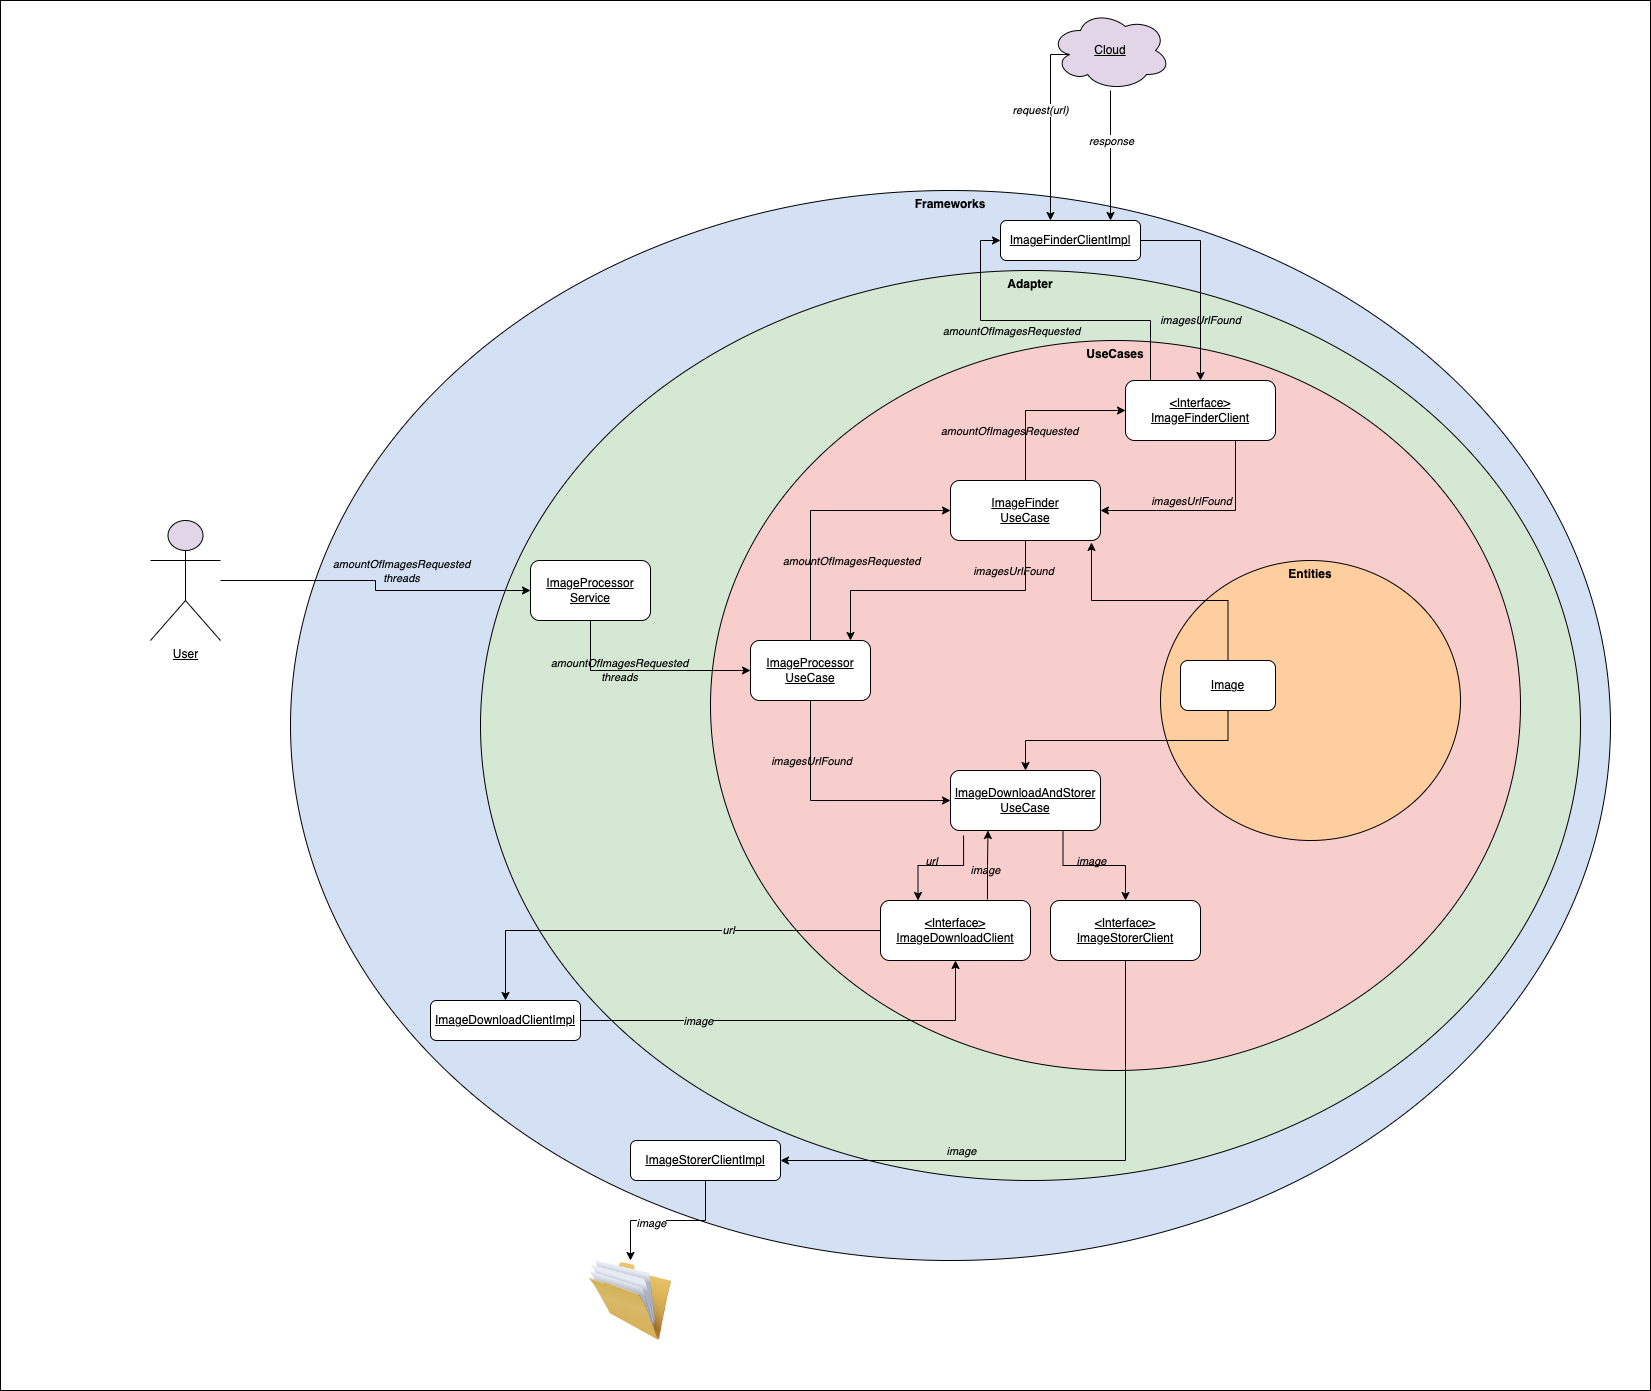

The diagram above was exported from draw.io. Its source (the exported page's mxGraphModel, read from the mxfile embedded in the PNG):
<mxGraphModel dx="2276" dy="1719" grid="1" gridSize="10" guides="1" tooltips="1" connect="1" arrows="1" fold="1" page="1" pageScale="1" pageWidth="850" pageHeight="1100" math="0" shadow="0">
  <root>
    <mxCell id="0" />
    <mxCell id="1" parent="0" />
    <mxCell id="W_gVohpqxrbe5KZl6aop-76" value="" style="rounded=0;whiteSpace=wrap;html=1;labelBackgroundColor=none;strokeColor=#000000;fillColor=#FFFFFF;" vertex="1" parent="1">
      <mxGeometry x="-560" y="-500" width="1650" height="1390" as="geometry" />
    </mxCell>
    <mxCell id="W_gVohpqxrbe5KZl6aop-43" value="&lt;b&gt;Frameworks&lt;/b&gt;" style="ellipse;whiteSpace=wrap;html=1;strokeColor=#000000;fillColor=#D4E1F5;verticalAlign=top;" vertex="1" parent="1">
      <mxGeometry x="-270" y="-310" width="1320" height="1070" as="geometry" />
    </mxCell>
    <mxCell id="W_gVohpqxrbe5KZl6aop-39" value="&lt;b&gt;Adapter&lt;/b&gt;" style="ellipse;whiteSpace=wrap;html=1;strokeColor=#000000;fillColor=#D5E8D4;verticalAlign=top;" vertex="1" parent="1">
      <mxGeometry x="-80" y="-230" width="1100" height="910" as="geometry" />
    </mxCell>
    <mxCell id="W_gVohpqxrbe5KZl6aop-7" value="&lt;b&gt;UseCases&lt;/b&gt;" style="ellipse;whiteSpace=wrap;html=1;fillColor=#F8CECC;verticalAlign=top;" vertex="1" parent="1">
      <mxGeometry x="150" y="-160" width="810" height="730" as="geometry" />
    </mxCell>
    <mxCell id="W_gVohpqxrbe5KZl6aop-4" value="&lt;b&gt;Entities&lt;/b&gt;" style="ellipse;whiteSpace=wrap;html=1;fillColor=#FFCE9F;verticalAlign=top;" vertex="1" parent="1">
      <mxGeometry x="600" y="60" width="300" height="280" as="geometry" />
    </mxCell>
    <mxCell id="W_gVohpqxrbe5KZl6aop-32" style="edgeStyle=orthogonalEdgeStyle;rounded=0;orthogonalLoop=1;jettySize=auto;html=1;entryX=0.94;entryY=1.033;entryDx=0;entryDy=0;entryPerimeter=0;exitX=0.5;exitY=0;exitDx=0;exitDy=0;" edge="1" parent="1" source="W_gVohpqxrbe5KZl6aop-6" target="W_gVohpqxrbe5KZl6aop-10">
      <mxGeometry relative="1" as="geometry" />
    </mxCell>
    <mxCell id="W_gVohpqxrbe5KZl6aop-33" style="edgeStyle=orthogonalEdgeStyle;rounded=0;orthogonalLoop=1;jettySize=auto;html=1;entryX=0.5;entryY=0;entryDx=0;entryDy=0;exitX=0.5;exitY=1;exitDx=0;exitDy=0;" edge="1" parent="1" source="W_gVohpqxrbe5KZl6aop-6" target="W_gVohpqxrbe5KZl6aop-9">
      <mxGeometry relative="1" as="geometry" />
    </mxCell>
    <mxCell id="W_gVohpqxrbe5KZl6aop-6" value="&lt;u&gt;Image&lt;/u&gt;" style="rounded=1;whiteSpace=wrap;html=1;fillColor=#FFFFFF;" vertex="1" parent="1">
      <mxGeometry x="620" y="160" width="95" height="50" as="geometry" />
    </mxCell>
    <mxCell id="W_gVohpqxrbe5KZl6aop-15" style="edgeStyle=orthogonalEdgeStyle;rounded=0;orthogonalLoop=1;jettySize=auto;html=1;entryX=0;entryY=0.5;entryDx=0;entryDy=0;exitX=0.5;exitY=0;exitDx=0;exitDy=0;" edge="1" parent="1" source="W_gVohpqxrbe5KZl6aop-8" target="W_gVohpqxrbe5KZl6aop-10">
      <mxGeometry relative="1" as="geometry">
        <Array as="points">
          <mxPoint x="250" y="10" />
        </Array>
      </mxGeometry>
    </mxCell>
    <mxCell id="W_gVohpqxrbe5KZl6aop-24" value="&lt;i&gt;amountOfImagesRequested&lt;/i&gt;" style="edgeLabel;html=1;align=center;verticalAlign=middle;resizable=0;points=[];labelBackgroundColor=none;" vertex="1" connectable="0" parent="W_gVohpqxrbe5KZl6aop-15">
      <mxGeometry x="0.1" y="-1" relative="1" as="geometry">
        <mxPoint x="21" y="49" as="offset" />
      </mxGeometry>
    </mxCell>
    <mxCell id="W_gVohpqxrbe5KZl6aop-18" style="edgeStyle=orthogonalEdgeStyle;rounded=0;orthogonalLoop=1;jettySize=auto;html=1;entryX=0;entryY=0.5;entryDx=0;entryDy=0;exitX=0.5;exitY=1;exitDx=0;exitDy=0;" edge="1" parent="1" source="W_gVohpqxrbe5KZl6aop-8" target="W_gVohpqxrbe5KZl6aop-9">
      <mxGeometry relative="1" as="geometry" />
    </mxCell>
    <mxCell id="W_gVohpqxrbe5KZl6aop-34" value="&lt;i&gt;imagesUrlFound&lt;/i&gt;" style="edgeLabel;html=1;align=center;verticalAlign=middle;resizable=0;points=[];labelBackgroundColor=none;" vertex="1" connectable="0" parent="W_gVohpqxrbe5KZl6aop-18">
      <mxGeometry x="-0.375" y="3" relative="1" as="geometry">
        <mxPoint x="-3" y="-15" as="offset" />
      </mxGeometry>
    </mxCell>
    <mxCell id="W_gVohpqxrbe5KZl6aop-8" value="&lt;u&gt;ImageProcessor&lt;br&gt;UseCase&lt;/u&gt;" style="rounded=1;whiteSpace=wrap;html=1;fillColor=#FFFFFF;" vertex="1" parent="1">
      <mxGeometry x="190" y="140" width="120" height="60" as="geometry" />
    </mxCell>
    <mxCell id="W_gVohpqxrbe5KZl6aop-23" style="edgeStyle=orthogonalEdgeStyle;rounded=0;orthogonalLoop=1;jettySize=auto;html=1;exitX=0.75;exitY=1;exitDx=0;exitDy=0;" edge="1" parent="1" source="W_gVohpqxrbe5KZl6aop-9" target="W_gVohpqxrbe5KZl6aop-11">
      <mxGeometry relative="1" as="geometry" />
    </mxCell>
    <mxCell id="W_gVohpqxrbe5KZl6aop-38" value="&lt;i&gt;image&lt;/i&gt;" style="edgeLabel;html=1;align=center;verticalAlign=middle;resizable=0;points=[];labelBackgroundColor=none;" vertex="1" connectable="0" parent="W_gVohpqxrbe5KZl6aop-23">
      <mxGeometry x="-0.2679" y="1" relative="1" as="geometry">
        <mxPoint x="14" y="-4" as="offset" />
      </mxGeometry>
    </mxCell>
    <mxCell id="W_gVohpqxrbe5KZl6aop-35" style="edgeStyle=orthogonalEdgeStyle;rounded=0;orthogonalLoop=1;jettySize=auto;html=1;entryX=0.25;entryY=0;entryDx=0;entryDy=0;exitX=0.087;exitY=1.083;exitDx=0;exitDy=0;exitPerimeter=0;" edge="1" parent="1" source="W_gVohpqxrbe5KZl6aop-9" target="W_gVohpqxrbe5KZl6aop-12">
      <mxGeometry relative="1" as="geometry" />
    </mxCell>
    <mxCell id="W_gVohpqxrbe5KZl6aop-36" value="&lt;i&gt;url&lt;/i&gt;" style="edgeLabel;html=1;align=center;verticalAlign=middle;resizable=0;points=[];labelBackgroundColor=none;" vertex="1" connectable="0" parent="W_gVohpqxrbe5KZl6aop-35">
      <mxGeometry x="0.0689" y="2" relative="1" as="geometry">
        <mxPoint x="-4" y="-7" as="offset" />
      </mxGeometry>
    </mxCell>
    <mxCell id="W_gVohpqxrbe5KZl6aop-9" value="&lt;u&gt;ImageDownloadAndStorer&lt;br&gt;UseCase&lt;/u&gt;" style="rounded=1;whiteSpace=wrap;html=1;fillColor=#FFFFFF;" vertex="1" parent="1">
      <mxGeometry x="390" y="270" width="150" height="60" as="geometry" />
    </mxCell>
    <mxCell id="W_gVohpqxrbe5KZl6aop-25" style="edgeStyle=orthogonalEdgeStyle;rounded=0;orthogonalLoop=1;jettySize=auto;html=1;entryX=0;entryY=0.5;entryDx=0;entryDy=0;exitX=0.5;exitY=0;exitDx=0;exitDy=0;" edge="1" parent="1" source="W_gVohpqxrbe5KZl6aop-10" target="W_gVohpqxrbe5KZl6aop-13">
      <mxGeometry relative="1" as="geometry" />
    </mxCell>
    <mxCell id="W_gVohpqxrbe5KZl6aop-26" value="&lt;i&gt;amountOfImagesRequested&lt;/i&gt;" style="edgeLabel;html=1;align=center;verticalAlign=middle;resizable=0;points=[];labelBackgroundColor=none;" vertex="1" connectable="0" parent="W_gVohpqxrbe5KZl6aop-25">
      <mxGeometry x="0.0303" y="-2" relative="1" as="geometry">
        <mxPoint x="-35" y="18" as="offset" />
      </mxGeometry>
    </mxCell>
    <mxCell id="W_gVohpqxrbe5KZl6aop-29" style="edgeStyle=orthogonalEdgeStyle;rounded=0;orthogonalLoop=1;jettySize=auto;html=1;" edge="1" parent="1" source="W_gVohpqxrbe5KZl6aop-10">
      <mxGeometry relative="1" as="geometry">
        <mxPoint x="290" y="140" as="targetPoint" />
        <Array as="points">
          <mxPoint x="465" y="90" />
          <mxPoint x="290" y="90" />
        </Array>
      </mxGeometry>
    </mxCell>
    <mxCell id="W_gVohpqxrbe5KZl6aop-30" value="&lt;i&gt;imagesUrlFound&lt;/i&gt;" style="edgeLabel;html=1;align=center;verticalAlign=middle;resizable=0;points=[];labelBackgroundColor=none;" vertex="1" connectable="0" parent="W_gVohpqxrbe5KZl6aop-29">
      <mxGeometry x="-0.2978" y="-1" relative="1" as="geometry">
        <mxPoint x="34" y="-19" as="offset" />
      </mxGeometry>
    </mxCell>
    <mxCell id="W_gVohpqxrbe5KZl6aop-10" value="&lt;u&gt;ImageFinder&lt;br&gt;UseCase&lt;/u&gt;" style="rounded=1;whiteSpace=wrap;html=1;fillColor=#FFFFFF;" vertex="1" parent="1">
      <mxGeometry x="390" y="-20" width="150" height="60" as="geometry" />
    </mxCell>
    <mxCell id="W_gVohpqxrbe5KZl6aop-50" style="edgeStyle=orthogonalEdgeStyle;rounded=0;orthogonalLoop=1;jettySize=auto;html=1;entryX=1;entryY=0.5;entryDx=0;entryDy=0;" edge="1" parent="1" source="W_gVohpqxrbe5KZl6aop-11" target="W_gVohpqxrbe5KZl6aop-49">
      <mxGeometry relative="1" as="geometry">
        <Array as="points">
          <mxPoint x="565" y="660" />
        </Array>
      </mxGeometry>
    </mxCell>
    <mxCell id="W_gVohpqxrbe5KZl6aop-51" value="&lt;i&gt;image&lt;/i&gt;" style="edgeLabel;html=1;align=center;verticalAlign=middle;resizable=0;points=[];labelBackgroundColor=none;" vertex="1" connectable="0" parent="W_gVohpqxrbe5KZl6aop-50">
      <mxGeometry x="0.2917" y="3" relative="1" as="geometry">
        <mxPoint x="-13" y="-13" as="offset" />
      </mxGeometry>
    </mxCell>
    <mxCell id="W_gVohpqxrbe5KZl6aop-11" value="&lt;u&gt;&amp;lt;Interface&amp;gt;&lt;br&gt;ImageStorerClient&lt;/u&gt;" style="rounded=1;whiteSpace=wrap;html=1;fillColor=#FFFFFF;" vertex="1" parent="1">
      <mxGeometry x="490" y="400" width="150" height="60" as="geometry" />
    </mxCell>
    <mxCell id="W_gVohpqxrbe5KZl6aop-21" style="edgeStyle=orthogonalEdgeStyle;rounded=0;orthogonalLoop=1;jettySize=auto;html=1;entryX=0.25;entryY=1;entryDx=0;entryDy=0;exitX=0.713;exitY=-0.017;exitDx=0;exitDy=0;exitPerimeter=0;" edge="1" parent="1" source="W_gVohpqxrbe5KZl6aop-12" target="W_gVohpqxrbe5KZl6aop-9">
      <mxGeometry relative="1" as="geometry" />
    </mxCell>
    <mxCell id="W_gVohpqxrbe5KZl6aop-37" value="&lt;i&gt;image&lt;/i&gt;" style="edgeLabel;html=1;align=center;verticalAlign=middle;resizable=0;points=[];labelBackgroundColor=none;rotation=0;" vertex="1" connectable="0" parent="W_gVohpqxrbe5KZl6aop-21">
      <mxGeometry x="-0.0506" y="-1" relative="1" as="geometry">
        <mxPoint x="-3" y="4" as="offset" />
      </mxGeometry>
    </mxCell>
    <mxCell id="W_gVohpqxrbe5KZl6aop-45" style="edgeStyle=orthogonalEdgeStyle;rounded=0;orthogonalLoop=1;jettySize=auto;html=1;" edge="1" parent="1" source="W_gVohpqxrbe5KZl6aop-12" target="W_gVohpqxrbe5KZl6aop-44">
      <mxGeometry relative="1" as="geometry" />
    </mxCell>
    <mxCell id="W_gVohpqxrbe5KZl6aop-46" value="&lt;span style=&quot;background-color: rgb(213, 232, 212);&quot;&gt;&lt;i&gt;url&lt;/i&gt;&lt;/span&gt;" style="edgeLabel;html=1;align=center;verticalAlign=middle;resizable=0;points=[];" vertex="1" connectable="0" parent="W_gVohpqxrbe5KZl6aop-45">
      <mxGeometry x="-0.3103" y="-1" relative="1" as="geometry">
        <mxPoint as="offset" />
      </mxGeometry>
    </mxCell>
    <mxCell id="W_gVohpqxrbe5KZl6aop-12" value="&lt;u&gt;&amp;lt;Interface&amp;gt;&lt;br&gt;ImageDownloadClient&lt;/u&gt;" style="rounded=1;whiteSpace=wrap;html=1;fillColor=#FFFFFF;" vertex="1" parent="1">
      <mxGeometry x="320" y="400" width="150" height="60" as="geometry" />
    </mxCell>
    <mxCell id="W_gVohpqxrbe5KZl6aop-27" style="edgeStyle=orthogonalEdgeStyle;rounded=0;orthogonalLoop=1;jettySize=auto;html=1;entryX=1;entryY=0.5;entryDx=0;entryDy=0;" edge="1" parent="1" source="W_gVohpqxrbe5KZl6aop-13" target="W_gVohpqxrbe5KZl6aop-10">
      <mxGeometry relative="1" as="geometry">
        <Array as="points">
          <mxPoint x="675" y="10" />
        </Array>
      </mxGeometry>
    </mxCell>
    <mxCell id="W_gVohpqxrbe5KZl6aop-28" value="&lt;i&gt;imagesUrlFound&lt;/i&gt;" style="edgeLabel;html=1;align=center;verticalAlign=middle;resizable=0;points=[];labelBackgroundColor=none;" vertex="1" connectable="0" parent="W_gVohpqxrbe5KZl6aop-27">
      <mxGeometry x="-0.0974" y="1" relative="1" as="geometry">
        <mxPoint x="-22" y="-11" as="offset" />
      </mxGeometry>
    </mxCell>
    <mxCell id="W_gVohpqxrbe5KZl6aop-58" style="edgeStyle=orthogonalEdgeStyle;rounded=0;orthogonalLoop=1;jettySize=auto;html=1;entryX=0;entryY=0.5;entryDx=0;entryDy=0;" edge="1" parent="1" source="W_gVohpqxrbe5KZl6aop-13" target="W_gVohpqxrbe5KZl6aop-56">
      <mxGeometry relative="1" as="geometry">
        <Array as="points">
          <mxPoint x="590" y="-180" />
          <mxPoint x="420" y="-180" />
          <mxPoint x="420" y="-260" />
        </Array>
      </mxGeometry>
    </mxCell>
    <mxCell id="W_gVohpqxrbe5KZl6aop-59" value="&lt;i&gt;amountOfImagesRequested&lt;/i&gt;" style="edgeLabel;html=1;align=center;verticalAlign=middle;resizable=0;points=[];labelBackgroundColor=none;" vertex="1" connectable="0" parent="W_gVohpqxrbe5KZl6aop-58">
      <mxGeometry x="0.0424" y="3" relative="1" as="geometry">
        <mxPoint x="-28" y="7" as="offset" />
      </mxGeometry>
    </mxCell>
    <mxCell id="W_gVohpqxrbe5KZl6aop-13" value="&lt;u&gt;&amp;lt;Interface&amp;gt;&lt;br&gt;ImageFinderClient&lt;/u&gt;" style="rounded=1;whiteSpace=wrap;html=1;fillColor=#FFFFFF;" vertex="1" parent="1">
      <mxGeometry x="565" y="-120" width="150" height="60" as="geometry" />
    </mxCell>
    <mxCell id="W_gVohpqxrbe5KZl6aop-41" style="edgeStyle=orthogonalEdgeStyle;rounded=0;orthogonalLoop=1;jettySize=auto;html=1;entryX=0;entryY=0.5;entryDx=0;entryDy=0;" edge="1" parent="1" source="W_gVohpqxrbe5KZl6aop-40" target="W_gVohpqxrbe5KZl6aop-8">
      <mxGeometry relative="1" as="geometry">
        <Array as="points">
          <mxPoint x="30" y="170" />
        </Array>
      </mxGeometry>
    </mxCell>
    <mxCell id="W_gVohpqxrbe5KZl6aop-42" value="&lt;i&gt;amountOfImagesRequested&lt;br&gt;threads&lt;/i&gt;" style="edgeLabel;html=1;align=center;verticalAlign=middle;resizable=0;points=[];labelBackgroundColor=none;" vertex="1" connectable="0" parent="W_gVohpqxrbe5KZl6aop-41">
      <mxGeometry x="-0.2545" y="1" relative="1" as="geometry">
        <mxPoint as="offset" />
      </mxGeometry>
    </mxCell>
    <mxCell id="W_gVohpqxrbe5KZl6aop-40" value="&lt;u&gt;ImageProcessor&lt;br&gt;Service&lt;/u&gt;" style="rounded=1;whiteSpace=wrap;html=1;fillColor=#FFFFFF;" vertex="1" parent="1">
      <mxGeometry x="-30" y="60" width="120" height="60" as="geometry" />
    </mxCell>
    <mxCell id="W_gVohpqxrbe5KZl6aop-47" style="edgeStyle=orthogonalEdgeStyle;rounded=0;orthogonalLoop=1;jettySize=auto;html=1;" edge="1" parent="1" source="W_gVohpqxrbe5KZl6aop-44" target="W_gVohpqxrbe5KZl6aop-12">
      <mxGeometry relative="1" as="geometry" />
    </mxCell>
    <mxCell id="W_gVohpqxrbe5KZl6aop-48" value="&lt;span style=&quot;background-color: rgb(213, 232, 212);&quot;&gt;&lt;i&gt;image&lt;/i&gt;&lt;/span&gt;" style="edgeLabel;html=1;align=center;verticalAlign=middle;resizable=0;points=[];" vertex="1" connectable="0" parent="W_gVohpqxrbe5KZl6aop-47">
      <mxGeometry x="-0.4621" relative="1" as="geometry">
        <mxPoint as="offset" />
      </mxGeometry>
    </mxCell>
    <mxCell id="W_gVohpqxrbe5KZl6aop-44" value="&lt;u&gt;ImageDownloadClientImpl&lt;/u&gt;" style="rounded=1;whiteSpace=wrap;html=1;fillColor=#FFFFFF;" vertex="1" parent="1">
      <mxGeometry x="-130" y="500" width="150" height="40" as="geometry" />
    </mxCell>
    <mxCell id="W_gVohpqxrbe5KZl6aop-54" style="edgeStyle=orthogonalEdgeStyle;rounded=0;orthogonalLoop=1;jettySize=auto;html=1;" edge="1" parent="1" source="W_gVohpqxrbe5KZl6aop-49" target="W_gVohpqxrbe5KZl6aop-53">
      <mxGeometry relative="1" as="geometry" />
    </mxCell>
    <mxCell id="W_gVohpqxrbe5KZl6aop-55" value="&lt;i&gt;image&lt;/i&gt;" style="edgeLabel;html=1;align=center;verticalAlign=middle;resizable=0;points=[];" vertex="1" connectable="0" parent="W_gVohpqxrbe5KZl6aop-54">
      <mxGeometry x="0.2645" y="2" relative="1" as="geometry">
        <mxPoint x="3" as="offset" />
      </mxGeometry>
    </mxCell>
    <mxCell id="W_gVohpqxrbe5KZl6aop-49" value="&lt;u&gt;ImageStorerClientImpl&lt;/u&gt;" style="rounded=1;whiteSpace=wrap;html=1;fillColor=#FFFFFF;" vertex="1" parent="1">
      <mxGeometry x="70" y="640" width="150" height="40" as="geometry" />
    </mxCell>
    <mxCell id="W_gVohpqxrbe5KZl6aop-53" value="" style="image;html=1;image=img/lib/clip_art/general/Full_Folder_128x128.png;strokeColor=#000000;fillColor=#D4E1F5;" vertex="1" parent="1">
      <mxGeometry x="20" y="760" width="100" height="80" as="geometry" />
    </mxCell>
    <mxCell id="W_gVohpqxrbe5KZl6aop-60" value="&lt;i&gt;imagesUrlFound&lt;/i&gt;" style="edgeStyle=orthogonalEdgeStyle;rounded=0;orthogonalLoop=1;jettySize=auto;html=1;labelBackgroundColor=none;" edge="1" parent="1" source="W_gVohpqxrbe5KZl6aop-56" target="W_gVohpqxrbe5KZl6aop-13">
      <mxGeometry x="0.4" relative="1" as="geometry">
        <Array as="points">
          <mxPoint x="640" y="-260" />
        </Array>
        <mxPoint as="offset" />
      </mxGeometry>
    </mxCell>
    <mxCell id="W_gVohpqxrbe5KZl6aop-56" value="&lt;u&gt;ImageFinderClientImpl&lt;/u&gt;" style="rounded=1;whiteSpace=wrap;html=1;fillColor=#FFFFFF;" vertex="1" parent="1">
      <mxGeometry x="440" y="-280" width="140" height="40" as="geometry" />
    </mxCell>
    <mxCell id="W_gVohpqxrbe5KZl6aop-62" style="edgeStyle=orthogonalEdgeStyle;rounded=0;orthogonalLoop=1;jettySize=auto;html=1;" edge="1" parent="1" source="W_gVohpqxrbe5KZl6aop-61">
      <mxGeometry relative="1" as="geometry">
        <mxPoint x="550" y="-280" as="targetPoint" />
        <Array as="points">
          <mxPoint x="550" y="-280" />
        </Array>
      </mxGeometry>
    </mxCell>
    <mxCell id="W_gVohpqxrbe5KZl6aop-63" value="&lt;i&gt;response&lt;/i&gt;" style="edgeLabel;html=1;align=center;verticalAlign=middle;resizable=0;points=[];" vertex="1" connectable="0" parent="W_gVohpqxrbe5KZl6aop-62">
      <mxGeometry x="-0.2333" relative="1" as="geometry">
        <mxPoint as="offset" />
      </mxGeometry>
    </mxCell>
    <mxCell id="W_gVohpqxrbe5KZl6aop-68" style="edgeStyle=orthogonalEdgeStyle;rounded=0;orthogonalLoop=1;jettySize=auto;html=1;entryX=0.357;entryY=0;entryDx=0;entryDy=0;entryPerimeter=0;exitX=0.16;exitY=0.55;exitDx=0;exitDy=0;exitPerimeter=0;" edge="1" parent="1" source="W_gVohpqxrbe5KZl6aop-61" target="W_gVohpqxrbe5KZl6aop-56">
      <mxGeometry relative="1" as="geometry">
        <Array as="points">
          <mxPoint x="490" y="-446" />
        </Array>
      </mxGeometry>
    </mxCell>
    <mxCell id="W_gVohpqxrbe5KZl6aop-69" value="&lt;i&gt;request(url)&lt;/i&gt;" style="edgeLabel;html=1;align=center;verticalAlign=middle;resizable=0;points=[];" vertex="1" connectable="0" parent="W_gVohpqxrbe5KZl6aop-68">
      <mxGeometry x="-0.3183" y="4" relative="1" as="geometry">
        <mxPoint x="-14" y="12" as="offset" />
      </mxGeometry>
    </mxCell>
    <mxCell id="W_gVohpqxrbe5KZl6aop-61" value="&lt;u&gt;Cloud&lt;/u&gt;" style="ellipse;shape=cloud;whiteSpace=wrap;html=1;strokeColor=#000000;fillColor=#E1D5E7;" vertex="1" parent="1">
      <mxGeometry x="490" y="-490" width="120" height="80" as="geometry" />
    </mxCell>
    <mxCell id="W_gVohpqxrbe5KZl6aop-66" style="edgeStyle=orthogonalEdgeStyle;rounded=0;orthogonalLoop=1;jettySize=auto;html=1;" edge="1" parent="1" source="W_gVohpqxrbe5KZl6aop-64" target="W_gVohpqxrbe5KZl6aop-40">
      <mxGeometry relative="1" as="geometry" />
    </mxCell>
    <mxCell id="W_gVohpqxrbe5KZl6aop-67" value="&lt;i&gt;amountOfImagesRequested&lt;br&gt;threads&lt;/i&gt;" style="edgeLabel;html=1;align=center;verticalAlign=middle;resizable=0;points=[];fillColor=#D4E1F5;labelBackgroundColor=none;" vertex="1" connectable="0" parent="W_gVohpqxrbe5KZl6aop-66">
      <mxGeometry x="0.0118" y="-2" relative="1" as="geometry">
        <mxPoint x="27" y="-17" as="offset" />
      </mxGeometry>
    </mxCell>
    <mxCell id="W_gVohpqxrbe5KZl6aop-64" value="&lt;u&gt;User&lt;/u&gt;" style="shape=umlActor;verticalLabelPosition=bottom;verticalAlign=top;html=1;outlineConnect=0;strokeColor=#000000;fillColor=#E1D5E7;" vertex="1" parent="1">
      <mxGeometry x="-410" y="20" width="70" height="120" as="geometry" />
    </mxCell>
  </root>
</mxGraphModel>